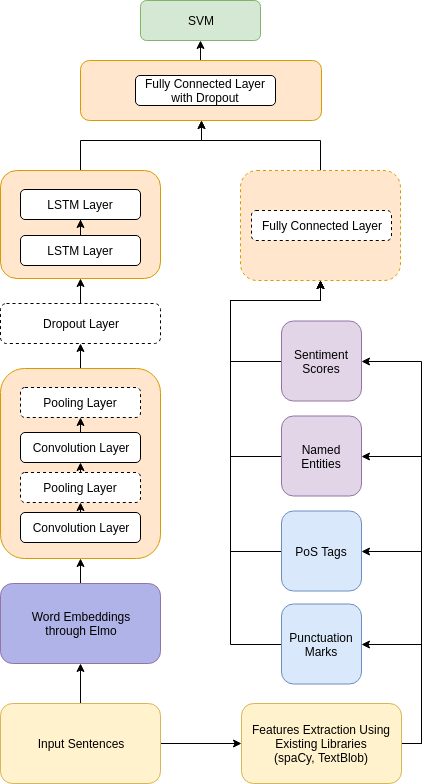

The diagram above was exported from draw.io. Its source (the exported page's mxGraphModel, read from the mxfile embedded in the PNG):
<mxGraphModel dx="1394" dy="835" grid="1" gridSize="10" guides="1" tooltips="1" connect="1" arrows="1" fold="1" page="1" pageScale="1" pageWidth="850" pageHeight="1100" math="0" shadow="0">
  <root>
    <mxCell id="0" />
    <mxCell id="1" parent="0" />
    <mxCell id="9dhKBapWmchGzDxKrDRT-32" style="edgeStyle=orthogonalEdgeStyle;rounded=0;orthogonalLoop=1;jettySize=auto;html=1;exitX=0.5;exitY=0;exitDx=0;exitDy=0;entryX=0.5;entryY=1;entryDx=0;entryDy=0;" edge="1" parent="1" source="9dhKBapWmchGzDxKrDRT-1" target="9dhKBapWmchGzDxKrDRT-20">
      <mxGeometry relative="1" as="geometry" />
    </mxCell>
    <mxCell id="9dhKBapWmchGzDxKrDRT-1" value="Word Embeddings&lt;br&gt;through Elmo&lt;br&gt;" style="rounded=1;whiteSpace=wrap;html=1;fillColor=#B0B3E7;strokeColor=#9673a6;" vertex="1" parent="1">
      <mxGeometry x="214" y="741" width="160" height="80" as="geometry" />
    </mxCell>
    <mxCell id="9dhKBapWmchGzDxKrDRT-9" style="edgeStyle=orthogonalEdgeStyle;rounded=0;orthogonalLoop=1;jettySize=auto;html=1;exitX=1;exitY=0.5;exitDx=0;exitDy=0;entryX=0;entryY=0.5;entryDx=0;entryDy=0;" edge="1" parent="1" source="9dhKBapWmchGzDxKrDRT-2" target="9dhKBapWmchGzDxKrDRT-3">
      <mxGeometry relative="1" as="geometry" />
    </mxCell>
    <mxCell id="9dhKBapWmchGzDxKrDRT-16" style="edgeStyle=orthogonalEdgeStyle;rounded=0;orthogonalLoop=1;jettySize=auto;html=1;" edge="1" parent="1" source="9dhKBapWmchGzDxKrDRT-2" target="9dhKBapWmchGzDxKrDRT-1">
      <mxGeometry relative="1" as="geometry" />
    </mxCell>
    <mxCell id="9dhKBapWmchGzDxKrDRT-2" value="Input Sentences" style="rounded=1;whiteSpace=wrap;html=1;fillColor=#fff2cc;strokeColor=#d6b656;" vertex="1" parent="1">
      <mxGeometry x="214" y="861" width="160" height="80" as="geometry" />
    </mxCell>
    <mxCell id="9dhKBapWmchGzDxKrDRT-53" style="edgeStyle=orthogonalEdgeStyle;rounded=0;orthogonalLoop=1;jettySize=auto;html=1;exitX=1;exitY=0.5;exitDx=0;exitDy=0;entryX=1;entryY=0.5;entryDx=0;entryDy=0;" edge="1" parent="1" source="9dhKBapWmchGzDxKrDRT-3" target="9dhKBapWmchGzDxKrDRT-7">
      <mxGeometry relative="1" as="geometry" />
    </mxCell>
    <mxCell id="9dhKBapWmchGzDxKrDRT-56" style="edgeStyle=orthogonalEdgeStyle;rounded=0;orthogonalLoop=1;jettySize=auto;html=1;exitX=1;exitY=0.5;exitDx=0;exitDy=0;entryX=1;entryY=0.5;entryDx=0;entryDy=0;" edge="1" parent="1" source="9dhKBapWmchGzDxKrDRT-3" target="9dhKBapWmchGzDxKrDRT-6">
      <mxGeometry relative="1" as="geometry" />
    </mxCell>
    <mxCell id="9dhKBapWmchGzDxKrDRT-57" style="edgeStyle=orthogonalEdgeStyle;rounded=0;orthogonalLoop=1;jettySize=auto;html=1;exitX=1;exitY=0.5;exitDx=0;exitDy=0;entryX=1;entryY=0.5;entryDx=0;entryDy=0;" edge="1" parent="1" source="9dhKBapWmchGzDxKrDRT-3" target="9dhKBapWmchGzDxKrDRT-8">
      <mxGeometry relative="1" as="geometry" />
    </mxCell>
    <mxCell id="9dhKBapWmchGzDxKrDRT-78" style="edgeStyle=orthogonalEdgeStyle;rounded=0;orthogonalLoop=1;jettySize=auto;html=1;exitX=1;exitY=0.5;exitDx=0;exitDy=0;entryX=1;entryY=0.5;entryDx=0;entryDy=0;" edge="1" parent="1" source="9dhKBapWmchGzDxKrDRT-3" target="9dhKBapWmchGzDxKrDRT-5">
      <mxGeometry relative="1" as="geometry" />
    </mxCell>
    <mxCell id="9dhKBapWmchGzDxKrDRT-3" value="Features Extraction Using Existing Libraries&lt;br&gt;(spaCy, TextBlob)&lt;br&gt;" style="rounded=1;whiteSpace=wrap;html=1;fillColor=#fff2cc;strokeColor=#d6b656;" vertex="1" parent="1">
      <mxGeometry x="455" y="861" width="160" height="80" as="geometry" />
    </mxCell>
    <mxCell id="9dhKBapWmchGzDxKrDRT-80" style="edgeStyle=orthogonalEdgeStyle;rounded=0;orthogonalLoop=1;jettySize=auto;html=1;exitX=0;exitY=0.5;exitDx=0;exitDy=0;entryX=0.5;entryY=1;entryDx=0;entryDy=0;" edge="1" parent="1" source="9dhKBapWmchGzDxKrDRT-5" target="9dhKBapWmchGzDxKrDRT-59">
      <mxGeometry relative="1" as="geometry">
        <Array as="points">
          <mxPoint x="444" y="709" />
          <mxPoint x="444" y="458" />
          <mxPoint x="534" y="458" />
        </Array>
      </mxGeometry>
    </mxCell>
    <mxCell id="9dhKBapWmchGzDxKrDRT-5" value="PoS Tags" style="rounded=1;whiteSpace=wrap;html=1;fillColor=#dae8fc;strokeColor=#6c8ebf;" vertex="1" parent="1">
      <mxGeometry x="495" y="668.5" width="80" height="80" as="geometry" />
    </mxCell>
    <mxCell id="9dhKBapWmchGzDxKrDRT-79" style="edgeStyle=orthogonalEdgeStyle;rounded=0;orthogonalLoop=1;jettySize=auto;html=1;exitX=0;exitY=0.5;exitDx=0;exitDy=0;entryX=0.5;entryY=1;entryDx=0;entryDy=0;" edge="1" parent="1" source="9dhKBapWmchGzDxKrDRT-7" target="9dhKBapWmchGzDxKrDRT-59">
      <mxGeometry relative="1" as="geometry">
        <Array as="points">
          <mxPoint x="444" y="802" />
          <mxPoint x="444" y="458" />
          <mxPoint x="534" y="458" />
        </Array>
      </mxGeometry>
    </mxCell>
    <mxCell id="9dhKBapWmchGzDxKrDRT-7" value="Punctuation Marks" style="rounded=1;whiteSpace=wrap;html=1;fillColor=#dae8fc;strokeColor=#6c8ebf;" vertex="1" parent="1">
      <mxGeometry x="495" y="761.5" width="80" height="80" as="geometry" />
    </mxCell>
    <mxCell id="9dhKBapWmchGzDxKrDRT-82" style="edgeStyle=orthogonalEdgeStyle;rounded=0;orthogonalLoop=1;jettySize=auto;html=1;exitX=0;exitY=0.5;exitDx=0;exitDy=0;entryX=0.5;entryY=1;entryDx=0;entryDy=0;" edge="1" parent="1" source="9dhKBapWmchGzDxKrDRT-8" target="9dhKBapWmchGzDxKrDRT-59">
      <mxGeometry relative="1" as="geometry">
        <Array as="points">
          <mxPoint x="444" y="519" />
          <mxPoint x="444" y="458" />
          <mxPoint x="534" y="458" />
        </Array>
      </mxGeometry>
    </mxCell>
    <mxCell id="9dhKBapWmchGzDxKrDRT-8" value="Sentiment Scores" style="rounded=1;whiteSpace=wrap;html=1;fillColor=#e1d5e7;strokeColor=#9673a6;" vertex="1" parent="1">
      <mxGeometry x="495" y="478.5" width="80" height="80" as="geometry" />
    </mxCell>
    <mxCell id="9dhKBapWmchGzDxKrDRT-28" style="edgeStyle=orthogonalEdgeStyle;rounded=0;orthogonalLoop=1;jettySize=auto;html=1;exitX=0.5;exitY=0;exitDx=0;exitDy=0;entryX=0.5;entryY=1;entryDx=0;entryDy=0;" edge="1" parent="1" source="9dhKBapWmchGzDxKrDRT-20" target="9dhKBapWmchGzDxKrDRT-25">
      <mxGeometry relative="1" as="geometry" />
    </mxCell>
    <mxCell id="9dhKBapWmchGzDxKrDRT-35" style="edgeStyle=orthogonalEdgeStyle;rounded=0;orthogonalLoop=1;jettySize=auto;html=1;exitX=0.5;exitY=0;exitDx=0;exitDy=0;entryX=0.5;entryY=1;entryDx=0;entryDy=0;" edge="1" parent="1" source="9dhKBapWmchGzDxKrDRT-25" target="9dhKBapWmchGzDxKrDRT-34">
      <mxGeometry relative="1" as="geometry" />
    </mxCell>
    <mxCell id="9dhKBapWmchGzDxKrDRT-25" value="Dropout Layer" style="rounded=1;whiteSpace=wrap;html=1;dashed=1;" vertex="1" parent="1">
      <mxGeometry x="214" y="461" width="160" height="40" as="geometry" />
    </mxCell>
    <mxCell id="9dhKBapWmchGzDxKrDRT-33" value="" style="group" vertex="1" connectable="0" parent="1">
      <mxGeometry x="214" y="526" width="160" height="190" as="geometry" />
    </mxCell>
    <mxCell id="9dhKBapWmchGzDxKrDRT-20" value="&lt;br&gt;&lt;br&gt;&lt;br&gt;&lt;br&gt;&lt;br&gt;&lt;br&gt;&lt;br&gt;&lt;br&gt;&lt;br&gt;&lt;br&gt;&lt;br&gt;&lt;br&gt;&lt;br&gt;&lt;br&gt;" style="rounded=1;whiteSpace=wrap;html=1;fillColor=#ffe6cc;strokeColor=#d79b00;" vertex="1" parent="9dhKBapWmchGzDxKrDRT-33">
      <mxGeometry width="160" height="190" as="geometry" />
    </mxCell>
    <mxCell id="9dhKBapWmchGzDxKrDRT-21" value="Convolution Layer" style="rounded=1;whiteSpace=wrap;html=1;" vertex="1" parent="9dhKBapWmchGzDxKrDRT-33">
      <mxGeometry x="20" y="144" width="120" height="30" as="geometry" />
    </mxCell>
    <mxCell id="9dhKBapWmchGzDxKrDRT-22" value="Convolution Layer" style="rounded=1;whiteSpace=wrap;html=1;" vertex="1" parent="9dhKBapWmchGzDxKrDRT-33">
      <mxGeometry x="20" y="64" width="120" height="30" as="geometry" />
    </mxCell>
    <mxCell id="9dhKBapWmchGzDxKrDRT-23" value="Pooling Layer" style="rounded=1;whiteSpace=wrap;html=1;dashed=1;" vertex="1" parent="9dhKBapWmchGzDxKrDRT-33">
      <mxGeometry x="20" y="104" width="120" height="30" as="geometry" />
    </mxCell>
    <mxCell id="9dhKBapWmchGzDxKrDRT-24" value="Pooling Layer" style="rounded=1;whiteSpace=wrap;html=1;dashed=1;" vertex="1" parent="9dhKBapWmchGzDxKrDRT-33">
      <mxGeometry x="20" y="19" width="120" height="30" as="geometry" />
    </mxCell>
    <mxCell id="9dhKBapWmchGzDxKrDRT-29" style="edgeStyle=orthogonalEdgeStyle;rounded=0;orthogonalLoop=1;jettySize=auto;html=1;exitX=0.5;exitY=0;exitDx=0;exitDy=0;entryX=0.5;entryY=1;entryDx=0;entryDy=0;" edge="1" parent="9dhKBapWmchGzDxKrDRT-33" source="9dhKBapWmchGzDxKrDRT-21" target="9dhKBapWmchGzDxKrDRT-23">
      <mxGeometry relative="1" as="geometry" />
    </mxCell>
    <mxCell id="9dhKBapWmchGzDxKrDRT-30" style="edgeStyle=orthogonalEdgeStyle;rounded=0;orthogonalLoop=1;jettySize=auto;html=1;exitX=0.5;exitY=0;exitDx=0;exitDy=0;entryX=0.5;entryY=1;entryDx=0;entryDy=0;" edge="1" parent="9dhKBapWmchGzDxKrDRT-33" source="9dhKBapWmchGzDxKrDRT-23" target="9dhKBapWmchGzDxKrDRT-22">
      <mxGeometry relative="1" as="geometry" />
    </mxCell>
    <mxCell id="9dhKBapWmchGzDxKrDRT-31" style="edgeStyle=orthogonalEdgeStyle;rounded=0;orthogonalLoop=1;jettySize=auto;html=1;exitX=0.5;exitY=0;exitDx=0;exitDy=0;entryX=0.5;entryY=1;entryDx=0;entryDy=0;" edge="1" parent="9dhKBapWmchGzDxKrDRT-33" source="9dhKBapWmchGzDxKrDRT-22" target="9dhKBapWmchGzDxKrDRT-24">
      <mxGeometry relative="1" as="geometry" />
    </mxCell>
    <mxCell id="9dhKBapWmchGzDxKrDRT-74" style="edgeStyle=orthogonalEdgeStyle;rounded=0;orthogonalLoop=1;jettySize=auto;html=1;entryX=0.5;entryY=1;entryDx=0;entryDy=0;" edge="1" parent="1" source="9dhKBapWmchGzDxKrDRT-34" target="9dhKBapWmchGzDxKrDRT-67">
      <mxGeometry relative="1" as="geometry">
        <Array as="points">
          <mxPoint x="294" y="298" />
          <mxPoint x="415" y="298" />
        </Array>
      </mxGeometry>
    </mxCell>
    <mxCell id="9dhKBapWmchGzDxKrDRT-34" value="" style="rounded=1;whiteSpace=wrap;html=1;fillColor=#ffe6cc;strokeColor=#d79b00;" vertex="1" parent="1">
      <mxGeometry x="214" y="328" width="160" height="108" as="geometry" />
    </mxCell>
    <mxCell id="9dhKBapWmchGzDxKrDRT-47" style="edgeStyle=orthogonalEdgeStyle;rounded=0;orthogonalLoop=1;jettySize=auto;html=1;exitX=0.5;exitY=0;exitDx=0;exitDy=0;" edge="1" parent="1" source="9dhKBapWmchGzDxKrDRT-45" target="9dhKBapWmchGzDxKrDRT-46">
      <mxGeometry relative="1" as="geometry" />
    </mxCell>
    <mxCell id="9dhKBapWmchGzDxKrDRT-45" value="LSTM Layer" style="rounded=1;whiteSpace=wrap;html=1;" vertex="1" parent="1">
      <mxGeometry x="234" y="393" width="120" height="30" as="geometry" />
    </mxCell>
    <mxCell id="9dhKBapWmchGzDxKrDRT-46" value="LSTM Layer" style="rounded=1;whiteSpace=wrap;html=1;" vertex="1" parent="1">
      <mxGeometry x="234" y="347" width="120" height="30" as="geometry" />
    </mxCell>
    <mxCell id="9dhKBapWmchGzDxKrDRT-81" style="edgeStyle=orthogonalEdgeStyle;rounded=0;orthogonalLoop=1;jettySize=auto;html=1;exitX=0;exitY=0.5;exitDx=0;exitDy=0;entryX=0.5;entryY=1;entryDx=0;entryDy=0;" edge="1" parent="1" source="9dhKBapWmchGzDxKrDRT-6" target="9dhKBapWmchGzDxKrDRT-59">
      <mxGeometry relative="1" as="geometry">
        <Array as="points">
          <mxPoint x="444" y="614" />
          <mxPoint x="444" y="458" />
          <mxPoint x="534" y="458" />
        </Array>
      </mxGeometry>
    </mxCell>
    <mxCell id="9dhKBapWmchGzDxKrDRT-6" value="Named Entities" style="rounded=1;whiteSpace=wrap;html=1;fillColor=#e1d5e7;strokeColor=#9673a6;" vertex="1" parent="1">
      <mxGeometry x="495" y="573.5" width="80" height="80" as="geometry" />
    </mxCell>
    <mxCell id="9dhKBapWmchGzDxKrDRT-84" style="edgeStyle=orthogonalEdgeStyle;rounded=0;orthogonalLoop=1;jettySize=auto;html=1;exitX=0.5;exitY=0;exitDx=0;exitDy=0;entryX=0.5;entryY=1;entryDx=0;entryDy=0;" edge="1" parent="1" source="9dhKBapWmchGzDxKrDRT-59" target="9dhKBapWmchGzDxKrDRT-67">
      <mxGeometry relative="1" as="geometry">
        <Array as="points">
          <mxPoint x="534" y="298" />
          <mxPoint x="415" y="298" />
        </Array>
      </mxGeometry>
    </mxCell>
    <mxCell id="9dhKBapWmchGzDxKrDRT-59" value="" style="rounded=1;whiteSpace=wrap;html=1;fillColor=#ffe6cc;strokeColor=#d79b00;dashed=1;" vertex="1" parent="1">
      <mxGeometry x="454" y="328" width="160" height="110" as="geometry" />
    </mxCell>
    <mxCell id="9dhKBapWmchGzDxKrDRT-60" value="Fully Connected Layer" style="rounded=1;whiteSpace=wrap;html=1;dashed=1;" vertex="1" parent="1">
      <mxGeometry x="465" y="368" width="140" height="30" as="geometry" />
    </mxCell>
    <mxCell id="9dhKBapWmchGzDxKrDRT-77" style="edgeStyle=orthogonalEdgeStyle;rounded=0;orthogonalLoop=1;jettySize=auto;html=1;exitX=0.5;exitY=0;exitDx=0;exitDy=0;entryX=0.5;entryY=1;entryDx=0;entryDy=0;" edge="1" parent="1" source="9dhKBapWmchGzDxKrDRT-67" target="9dhKBapWmchGzDxKrDRT-75">
      <mxGeometry relative="1" as="geometry" />
    </mxCell>
    <mxCell id="9dhKBapWmchGzDxKrDRT-67" value="" style="rounded=1;whiteSpace=wrap;html=1;fillColor=#ffe6cc;strokeColor=#d79b00;" vertex="1" parent="1">
      <mxGeometry x="294" y="218" width="241" height="60" as="geometry" />
    </mxCell>
    <mxCell id="9dhKBapWmchGzDxKrDRT-68" value="Fully Connected Layer with Dropout" style="rounded=1;whiteSpace=wrap;html=1;" vertex="1" parent="1">
      <mxGeometry x="349" y="233" width="140" height="30" as="geometry" />
    </mxCell>
    <mxCell id="9dhKBapWmchGzDxKrDRT-75" value="SVM" style="rounded=1;whiteSpace=wrap;html=1;fillColor=#d5e8d4;strokeColor=#82b366;" vertex="1" parent="1">
      <mxGeometry x="354" y="158" width="120" height="40" as="geometry" />
    </mxCell>
  </root>
</mxGraphModel>